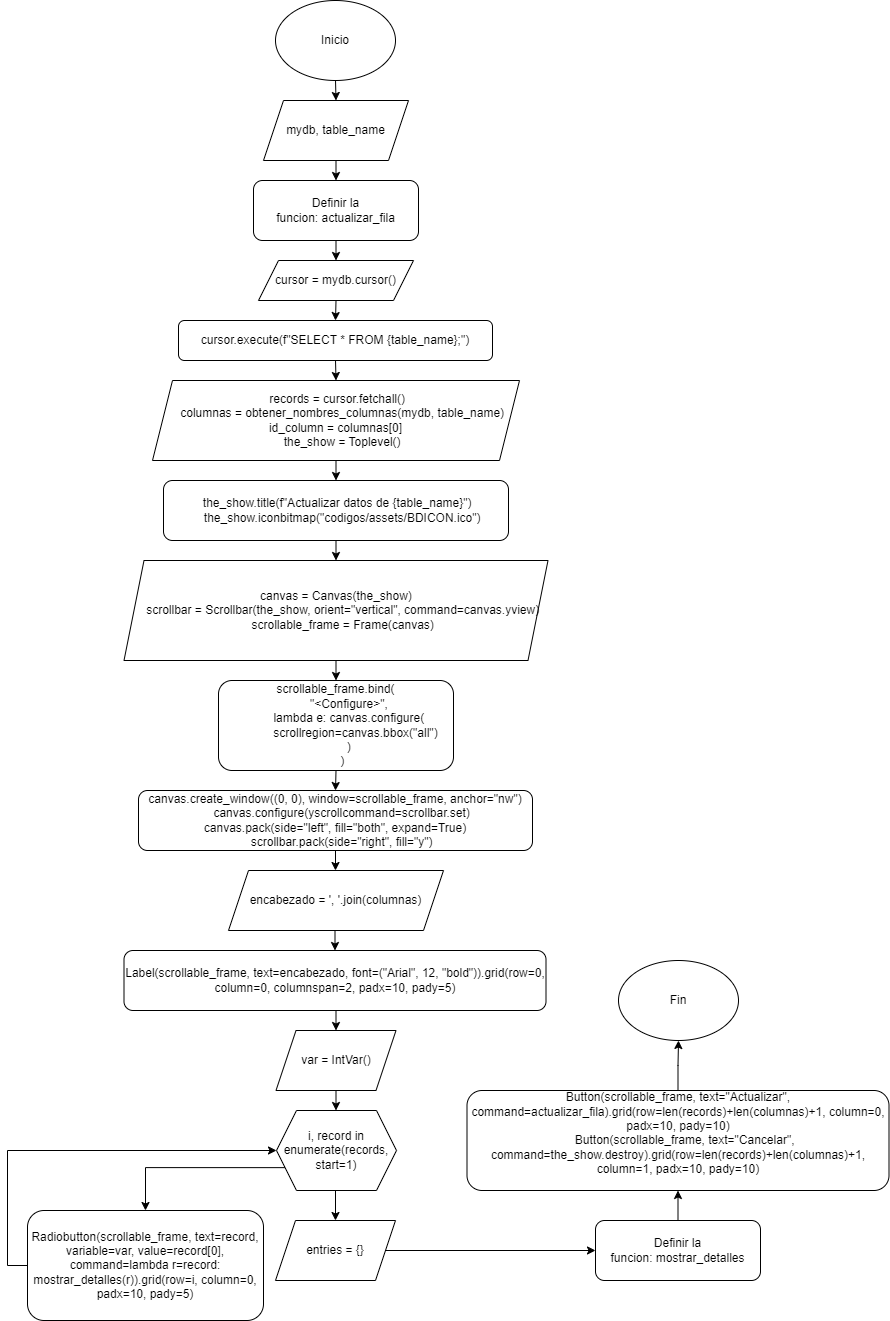

The diagram above was exported from draw.io. Its source (the exported page's mxGraphModel, read from the mxfile embedded in the PNG):
<mxGraphModel dx="880" dy="500" grid="1" gridSize="10" guides="1" tooltips="1" connect="1" arrows="1" fold="1" page="1" pageScale="1" pageWidth="850" pageHeight="1100" math="0" shadow="0">
  <root>
    <mxCell id="0" />
    <mxCell id="1" parent="0" />
    <mxCell id="mwj87uwWyVuBe3H01j7H-4" style="edgeStyle=orthogonalEdgeStyle;rounded=0;orthogonalLoop=1;jettySize=auto;html=1;exitX=0.5;exitY=1;exitDx=0;exitDy=0;entryX=0.5;entryY=0;entryDx=0;entryDy=0;" edge="1" parent="1" source="mwj87uwWyVuBe3H01j7H-1" target="mwj87uwWyVuBe3H01j7H-3">
      <mxGeometry relative="1" as="geometry" />
    </mxCell>
    <mxCell id="mwj87uwWyVuBe3H01j7H-1" value="Inicio" style="ellipse;whiteSpace=wrap;html=1;" vertex="1" parent="1">
      <mxGeometry x="365" y="20" width="120" height="80" as="geometry" />
    </mxCell>
    <mxCell id="mwj87uwWyVuBe3H01j7H-6" style="edgeStyle=orthogonalEdgeStyle;rounded=0;orthogonalLoop=1;jettySize=auto;html=1;exitX=0.5;exitY=1;exitDx=0;exitDy=0;entryX=0.5;entryY=0;entryDx=0;entryDy=0;" edge="1" parent="1" source="mwj87uwWyVuBe3H01j7H-3" target="mwj87uwWyVuBe3H01j7H-5">
      <mxGeometry relative="1" as="geometry" />
    </mxCell>
    <mxCell id="mwj87uwWyVuBe3H01j7H-3" value="mydb, table_name" style="shape=parallelogram;perimeter=parallelogramPerimeter;whiteSpace=wrap;html=1;fixedSize=1;" vertex="1" parent="1">
      <mxGeometry x="353" y="120" width="145" height="60" as="geometry" />
    </mxCell>
    <mxCell id="mwj87uwWyVuBe3H01j7H-8" style="edgeStyle=orthogonalEdgeStyle;rounded=0;orthogonalLoop=1;jettySize=auto;html=1;exitX=0.5;exitY=1;exitDx=0;exitDy=0;entryX=0.5;entryY=0;entryDx=0;entryDy=0;" edge="1" parent="1" source="mwj87uwWyVuBe3H01j7H-5" target="mwj87uwWyVuBe3H01j7H-7">
      <mxGeometry relative="1" as="geometry" />
    </mxCell>
    <mxCell id="mwj87uwWyVuBe3H01j7H-5" value="Definir la funcion:&amp;nbsp;actualizar_fila" style="rounded=1;whiteSpace=wrap;html=1;" vertex="1" parent="1">
      <mxGeometry x="343" y="200" width="165" height="60" as="geometry" />
    </mxCell>
    <mxCell id="mwj87uwWyVuBe3H01j7H-11" style="edgeStyle=orthogonalEdgeStyle;rounded=0;orthogonalLoop=1;jettySize=auto;html=1;exitX=0.5;exitY=1;exitDx=0;exitDy=0;entryX=0.5;entryY=0;entryDx=0;entryDy=0;" edge="1" parent="1" source="mwj87uwWyVuBe3H01j7H-7" target="mwj87uwWyVuBe3H01j7H-9">
      <mxGeometry relative="1" as="geometry" />
    </mxCell>
    <mxCell id="mwj87uwWyVuBe3H01j7H-7" value="cursor = mydb.cursor()" style="shape=parallelogram;perimeter=parallelogramPerimeter;whiteSpace=wrap;html=1;fixedSize=1;" vertex="1" parent="1">
      <mxGeometry x="348" y="280" width="155" height="40" as="geometry" />
    </mxCell>
    <mxCell id="mwj87uwWyVuBe3H01j7H-13" style="edgeStyle=orthogonalEdgeStyle;rounded=0;orthogonalLoop=1;jettySize=auto;html=1;exitX=0.5;exitY=1;exitDx=0;exitDy=0;entryX=0.5;entryY=0;entryDx=0;entryDy=0;" edge="1" parent="1" source="mwj87uwWyVuBe3H01j7H-9" target="mwj87uwWyVuBe3H01j7H-12">
      <mxGeometry relative="1" as="geometry" />
    </mxCell>
    <mxCell id="mwj87uwWyVuBe3H01j7H-9" value="cursor.execute(f&quot;SELECT * FROM {table_name};&quot;)" style="rounded=1;whiteSpace=wrap;html=1;" vertex="1" parent="1">
      <mxGeometry x="268" y="340" width="314" height="40" as="geometry" />
    </mxCell>
    <mxCell id="mwj87uwWyVuBe3H01j7H-15" style="edgeStyle=orthogonalEdgeStyle;rounded=0;orthogonalLoop=1;jettySize=auto;html=1;exitX=0.5;exitY=1;exitDx=0;exitDy=0;entryX=0.5;entryY=0;entryDx=0;entryDy=0;" edge="1" parent="1" source="mwj87uwWyVuBe3H01j7H-12" target="mwj87uwWyVuBe3H01j7H-14">
      <mxGeometry relative="1" as="geometry" />
    </mxCell>
    <mxCell id="mwj87uwWyVuBe3H01j7H-12" value="&lt;div&gt;&amp;nbsp;records = cursor.fetchall()&lt;/div&gt;&lt;div&gt;&amp;nbsp; &amp;nbsp; columnas = obtener_nombres_columnas(mydb, table_name)&lt;/div&gt;&lt;div&gt;&lt;div&gt;id_column = columnas[0]&lt;/div&gt;&lt;div&gt;&amp;nbsp; &amp;nbsp; the_show = Toplevel()&lt;/div&gt;&lt;/div&gt;" style="shape=parallelogram;perimeter=parallelogramPerimeter;whiteSpace=wrap;html=1;fixedSize=1;" vertex="1" parent="1">
      <mxGeometry x="242" y="400" width="367" height="80" as="geometry" />
    </mxCell>
    <mxCell id="mwj87uwWyVuBe3H01j7H-17" style="edgeStyle=orthogonalEdgeStyle;rounded=0;orthogonalLoop=1;jettySize=auto;html=1;exitX=0.5;exitY=1;exitDx=0;exitDy=0;entryX=0.5;entryY=0;entryDx=0;entryDy=0;" edge="1" parent="1" source="mwj87uwWyVuBe3H01j7H-14" target="mwj87uwWyVuBe3H01j7H-16">
      <mxGeometry relative="1" as="geometry" />
    </mxCell>
    <mxCell id="mwj87uwWyVuBe3H01j7H-14" value="&lt;div&gt;&amp;nbsp;the_show.title(f&quot;Actualizar datos de {table_name}&quot;)&lt;/div&gt;&lt;div&gt;&amp;nbsp; &amp;nbsp; the_show.iconbitmap(&quot;codigos/assets/BDICON.ico&quot;)&lt;/div&gt;" style="rounded=1;whiteSpace=wrap;html=1;" vertex="1" parent="1">
      <mxGeometry x="253" y="500" width="345" height="60" as="geometry" />
    </mxCell>
    <mxCell id="mwj87uwWyVuBe3H01j7H-19" style="edgeStyle=orthogonalEdgeStyle;rounded=0;orthogonalLoop=1;jettySize=auto;html=1;exitX=0.5;exitY=1;exitDx=0;exitDy=0;entryX=0.5;entryY=0;entryDx=0;entryDy=0;" edge="1" parent="1" source="mwj87uwWyVuBe3H01j7H-16" target="mwj87uwWyVuBe3H01j7H-18">
      <mxGeometry relative="1" as="geometry" />
    </mxCell>
    <mxCell id="mwj87uwWyVuBe3H01j7H-16" value="&lt;div&gt;canvas = Canvas(the_show)&lt;/div&gt;&lt;div&gt;&amp;nbsp; &amp;nbsp; scrollbar = Scrollbar(the_show, orient=&quot;vertical&quot;, command=canvas.yview)&lt;/div&gt;&lt;div&gt;&amp;nbsp; &amp;nbsp; scrollable_frame = Frame(canvas)&lt;/div&gt;" style="shape=parallelogram;perimeter=parallelogramPerimeter;whiteSpace=wrap;html=1;fixedSize=1;" vertex="1" parent="1">
      <mxGeometry x="213.5" y="580" width="424" height="100" as="geometry" />
    </mxCell>
    <mxCell id="mwj87uwWyVuBe3H01j7H-22" style="edgeStyle=orthogonalEdgeStyle;rounded=0;orthogonalLoop=1;jettySize=auto;html=1;exitX=0.5;exitY=1;exitDx=0;exitDy=0;entryX=0.5;entryY=0;entryDx=0;entryDy=0;" edge="1" parent="1" source="mwj87uwWyVuBe3H01j7H-18" target="mwj87uwWyVuBe3H01j7H-20">
      <mxGeometry relative="1" as="geometry" />
    </mxCell>
    <mxCell id="mwj87uwWyVuBe3H01j7H-18" value="&lt;div&gt;scrollable_frame.bind(&lt;/div&gt;&lt;div&gt;&amp;nbsp; &amp;nbsp; &amp;nbsp; &amp;nbsp; &quot;&amp;lt;Configure&amp;gt;&quot;,&lt;/div&gt;&lt;div&gt;&amp;nbsp; &amp;nbsp; &amp;nbsp; &amp;nbsp; lambda e: canvas.configure(&lt;/div&gt;&lt;div&gt;&amp;nbsp; &amp;nbsp; &amp;nbsp; &amp;nbsp; &amp;nbsp; &amp;nbsp; scrollregion=canvas.bbox(&quot;all&quot;)&lt;/div&gt;&lt;div&gt;&amp;nbsp; &amp;nbsp; &amp;nbsp; &amp;nbsp; )&lt;/div&gt;&lt;div&gt;&amp;nbsp; &amp;nbsp; )&lt;/div&gt;" style="rounded=1;whiteSpace=wrap;html=1;" vertex="1" parent="1">
      <mxGeometry x="308" y="700" width="235" height="90" as="geometry" />
    </mxCell>
    <mxCell id="mwj87uwWyVuBe3H01j7H-23" style="edgeStyle=orthogonalEdgeStyle;rounded=0;orthogonalLoop=1;jettySize=auto;html=1;exitX=0.5;exitY=1;exitDx=0;exitDy=0;" edge="1" parent="1" source="mwj87uwWyVuBe3H01j7H-20" target="mwj87uwWyVuBe3H01j7H-21">
      <mxGeometry relative="1" as="geometry" />
    </mxCell>
    <mxCell id="mwj87uwWyVuBe3H01j7H-20" value="&lt;div&gt;canvas.create_window((0, 0), window=scrollable_frame, anchor=&quot;nw&quot;)&lt;/div&gt;&lt;div&gt;&amp;nbsp; &amp;nbsp; canvas.configure(yscrollcommand=scrollbar.set)&lt;/div&gt;&lt;div&gt;&lt;div&gt;canvas.pack(side=&quot;left&quot;, fill=&quot;both&quot;, expand=True)&lt;/div&gt;&lt;div&gt;&amp;nbsp; &amp;nbsp; scrollbar.pack(side=&quot;right&quot;, fill=&quot;y&quot;)&lt;/div&gt;&lt;/div&gt;" style="rounded=1;whiteSpace=wrap;html=1;" vertex="1" parent="1">
      <mxGeometry x="228" y="810" width="394" height="60" as="geometry" />
    </mxCell>
    <mxCell id="mwj87uwWyVuBe3H01j7H-25" style="edgeStyle=orthogonalEdgeStyle;rounded=0;orthogonalLoop=1;jettySize=auto;html=1;exitX=0.5;exitY=1;exitDx=0;exitDy=0;entryX=0.5;entryY=0;entryDx=0;entryDy=0;" edge="1" parent="1" source="mwj87uwWyVuBe3H01j7H-21" target="mwj87uwWyVuBe3H01j7H-24">
      <mxGeometry relative="1" as="geometry" />
    </mxCell>
    <mxCell id="mwj87uwWyVuBe3H01j7H-21" value="encabezado = ', '.join(columnas)" style="shape=parallelogram;perimeter=parallelogramPerimeter;whiteSpace=wrap;html=1;fixedSize=1;" vertex="1" parent="1">
      <mxGeometry x="318" y="890" width="215" height="60" as="geometry" />
    </mxCell>
    <mxCell id="mwj87uwWyVuBe3H01j7H-27" style="edgeStyle=orthogonalEdgeStyle;rounded=0;orthogonalLoop=1;jettySize=auto;html=1;exitX=0.5;exitY=1;exitDx=0;exitDy=0;entryX=0.5;entryY=0;entryDx=0;entryDy=0;" edge="1" parent="1" source="mwj87uwWyVuBe3H01j7H-24" target="mwj87uwWyVuBe3H01j7H-26">
      <mxGeometry relative="1" as="geometry" />
    </mxCell>
    <mxCell id="mwj87uwWyVuBe3H01j7H-24" value="Label(scrollable_frame, text=encabezado, font=(&quot;Arial&quot;, 12, &quot;bold&quot;)).grid(row=0, column=0, columnspan=2, padx=10, pady=5)" style="rounded=1;whiteSpace=wrap;html=1;" vertex="1" parent="1">
      <mxGeometry x="213.5" y="970" width="422" height="60" as="geometry" />
    </mxCell>
    <mxCell id="mwj87uwWyVuBe3H01j7H-30" style="edgeStyle=orthogonalEdgeStyle;rounded=0;orthogonalLoop=1;jettySize=auto;html=1;exitX=0.5;exitY=1;exitDx=0;exitDy=0;" edge="1" parent="1" source="mwj87uwWyVuBe3H01j7H-26" target="mwj87uwWyVuBe3H01j7H-29">
      <mxGeometry relative="1" as="geometry" />
    </mxCell>
    <mxCell id="mwj87uwWyVuBe3H01j7H-26" value="var = IntVar()" style="shape=parallelogram;perimeter=parallelogramPerimeter;whiteSpace=wrap;html=1;fixedSize=1;" vertex="1" parent="1">
      <mxGeometry x="365.5" y="1050" width="120" height="60" as="geometry" />
    </mxCell>
    <mxCell id="mwj87uwWyVuBe3H01j7H-32" style="edgeStyle=orthogonalEdgeStyle;rounded=0;orthogonalLoop=1;jettySize=auto;html=1;exitX=0;exitY=0.75;exitDx=0;exitDy=0;entryX=0.5;entryY=0;entryDx=0;entryDy=0;" edge="1" parent="1" source="mwj87uwWyVuBe3H01j7H-29" target="mwj87uwWyVuBe3H01j7H-31">
      <mxGeometry relative="1" as="geometry" />
    </mxCell>
    <mxCell id="mwj87uwWyVuBe3H01j7H-35" style="edgeStyle=orthogonalEdgeStyle;rounded=0;orthogonalLoop=1;jettySize=auto;html=1;exitX=0.5;exitY=1;exitDx=0;exitDy=0;entryX=0.5;entryY=0;entryDx=0;entryDy=0;" edge="1" parent="1" source="mwj87uwWyVuBe3H01j7H-29" target="mwj87uwWyVuBe3H01j7H-34">
      <mxGeometry relative="1" as="geometry" />
    </mxCell>
    <mxCell id="mwj87uwWyVuBe3H01j7H-29" value="i, record in enumerate(records, start=1)" style="shape=hexagon;perimeter=hexagonPerimeter2;whiteSpace=wrap;html=1;fixedSize=1;" vertex="1" parent="1">
      <mxGeometry x="366" y="1130" width="120" height="80" as="geometry" />
    </mxCell>
    <mxCell id="mwj87uwWyVuBe3H01j7H-33" style="edgeStyle=orthogonalEdgeStyle;rounded=0;orthogonalLoop=1;jettySize=auto;html=1;exitX=0;exitY=0.5;exitDx=0;exitDy=0;entryX=0;entryY=0.5;entryDx=0;entryDy=0;" edge="1" parent="1" source="mwj87uwWyVuBe3H01j7H-31" target="mwj87uwWyVuBe3H01j7H-29">
      <mxGeometry relative="1" as="geometry" />
    </mxCell>
    <mxCell id="mwj87uwWyVuBe3H01j7H-31" value="Radiobutton(scrollable_frame, text=record, variable=var, value=record[0], command=lambda r=record: mostrar_detalles(r)).grid(row=i, column=0, padx=10, pady=5)" style="rounded=1;whiteSpace=wrap;html=1;" vertex="1" parent="1">
      <mxGeometry x="117" y="1230" width="236" height="110" as="geometry" />
    </mxCell>
    <mxCell id="mwj87uwWyVuBe3H01j7H-37" style="edgeStyle=orthogonalEdgeStyle;rounded=0;orthogonalLoop=1;jettySize=auto;html=1;exitX=1;exitY=0.5;exitDx=0;exitDy=0;" edge="1" parent="1" source="mwj87uwWyVuBe3H01j7H-34" target="mwj87uwWyVuBe3H01j7H-36">
      <mxGeometry relative="1" as="geometry" />
    </mxCell>
    <mxCell id="mwj87uwWyVuBe3H01j7H-34" value="entries = {}" style="shape=parallelogram;perimeter=parallelogramPerimeter;whiteSpace=wrap;html=1;fixedSize=1;" vertex="1" parent="1">
      <mxGeometry x="365" y="1240" width="120" height="60" as="geometry" />
    </mxCell>
    <mxCell id="mwj87uwWyVuBe3H01j7H-39" style="edgeStyle=orthogonalEdgeStyle;rounded=0;orthogonalLoop=1;jettySize=auto;html=1;exitX=0.5;exitY=0;exitDx=0;exitDy=0;entryX=0.5;entryY=1;entryDx=0;entryDy=0;" edge="1" parent="1" source="mwj87uwWyVuBe3H01j7H-36" target="mwj87uwWyVuBe3H01j7H-38">
      <mxGeometry relative="1" as="geometry" />
    </mxCell>
    <mxCell id="mwj87uwWyVuBe3H01j7H-36" value="Definir la funcion:&amp;nbsp;mostrar_detalles" style="rounded=1;whiteSpace=wrap;html=1;" vertex="1" parent="1">
      <mxGeometry x="685" y="1240" width="165" height="60" as="geometry" />
    </mxCell>
    <mxCell id="mwj87uwWyVuBe3H01j7H-41" style="edgeStyle=orthogonalEdgeStyle;rounded=0;orthogonalLoop=1;jettySize=auto;html=1;exitX=0.5;exitY=0;exitDx=0;exitDy=0;" edge="1" parent="1" source="mwj87uwWyVuBe3H01j7H-38" target="mwj87uwWyVuBe3H01j7H-40">
      <mxGeometry relative="1" as="geometry" />
    </mxCell>
    <mxCell id="mwj87uwWyVuBe3H01j7H-38" value="&lt;div&gt;Button(scrollable_frame, text=&quot;Actualizar&quot;, command=actualizar_fila).grid(row=len(records)+len(columnas)+1, column=0, padx=10, pady=10)&lt;/div&gt;&lt;div&gt;&amp;nbsp; &amp;nbsp; Button(scrollable_frame, text=&quot;Cancelar&quot;, command=the_show.destroy).grid(row=len(records)+len(columnas)+1, column=1, padx=10, pady=10)&lt;/div&gt;&lt;div&gt;&lt;br&gt;&lt;/div&gt;" style="rounded=1;whiteSpace=wrap;html=1;" vertex="1" parent="1">
      <mxGeometry x="556.5" y="1110" width="422" height="100" as="geometry" />
    </mxCell>
    <mxCell id="mwj87uwWyVuBe3H01j7H-40" value="Fin" style="ellipse;whiteSpace=wrap;html=1;" vertex="1" parent="1">
      <mxGeometry x="708" y="980" width="120" height="80" as="geometry" />
    </mxCell>
  </root>
</mxGraphModel>